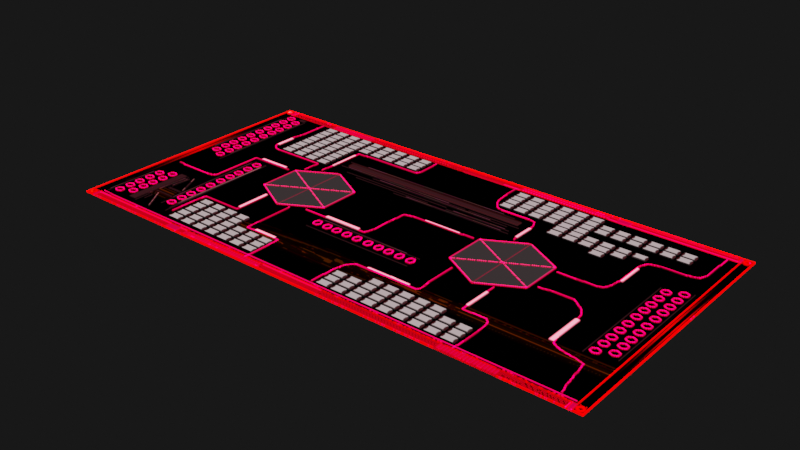 # Source: RK_AXON_SYNC_I.blend  (saved by Blender 2.93.21; exported with 4.5.12 LTS)
import bpy
from mathutils import Matrix  # noqa: F401  (used for matrix-valued properties, if any)

bpy.ops.wm.read_factory_settings(use_empty=True)
scene = bpy.context.scene
scene.name = 'Scene'

# ---- collections
col_collection = bpy.data.collections.new('Collection'); scene.collection.children.link(col_collection)

# ---- images (referenced by path relative to the original .blend; pixels are not part of the script)
import os
ASSET_DIR = os.environ.get("B2B_ASSET_DIR", "")  # directory of the original .blend (textures are referenced by path, not embedded)
HERE = os.path.dirname(os.path.abspath(__file__))  # packed textures are extracted next to this script under _unpacked/

def load_image(name, relpath, width, height, colorspace="sRGB"):
    """Load a texture the original file referenced (path relative to the .blend, or extracted next to this script)."""
    p = next((c for c in (os.path.join(HERE, relpath), os.path.join(ASSET_DIR, relpath)) if relpath and os.path.exists(c)), "")
    if p:
        img = bpy.data.images.load(p, check_existing=True)
        img.name = name
    else:  # same state as the original file: an image datablock whose file is absent (Cycles renders it pink)
        img = bpy.data.images.new(name, width, height)
        img.source = "FILE"
        img.filepath = "//" + (relpath or name)
    img.colorspace_settings.name = colorspace
    return img
img_1_png = load_image('1.png', '_unpacked/1.89d10dfe.png', 720, 360, 'sRGB')
img_2_png = load_image('2.png', '_unpacked/2.abf27036.png', 720, 360, 'sRGB')
img_3_png = load_image('3.png', '_unpacked/3.b3112abd.png', 720, 360, 'sRGB')
img_4_png = load_image('4.png', '_unpacked/4.5a417c41.png', 720, 360, 'sRGB')

# ---- materials (node trees are filled in below, after node groups)
mat_material_001 = bpy.data.materials.new('Material.001')
mat_material_001.surface_render_method = 'BLENDED'
mat_material_001.blend_method = 'BLEND'
mat_material_001.use_transparent_shadow = False
mat_material_002 = bpy.data.materials.new('Material.002')
mat_material_002.surface_render_method = 'BLENDED'
mat_material_002.blend_method = 'BLEND'
mat_material_002.use_transparent_shadow = False
mat_material_003 = bpy.data.materials.new('Material.003')
mat_material_003.surface_render_method = 'BLENDED'
mat_material_003.blend_method = 'BLEND'
mat_material_003.use_transparent_shadow = False
mat_material_004 = bpy.data.materials.new('Material.004')
mat_material_004.surface_render_method = 'BLENDED'
mat_material_004.blend_method = 'BLEND'
mat_material_004.use_transparent_shadow = False

# ---- material node trees
mat_material_001.use_nodes = True; mat_material_001.node_tree.nodes.clear()
_N = mat_material_001.node_tree.nodes; _L = mat_material_001.node_tree.links
n0 = _N.new('ShaderNodeBsdfPrincipled'); n0.name = 'Principled BSDF'; n0.location = (10, 300)
n0.distribution = 'GGX'
n0.subsurface_method = 'BURLEY'
n0.inputs[2].default_value = 0.0
n0.inputs[3].default_value = 1.45
n0.inputs[28].default_value = 1.0
n1 = _N.new('ShaderNodeOutputMaterial'); n1.name = 'Material Output'; n1.location = (300, 300)
n2 = _N.new('ShaderNodeTexImage'); n2.name = 'Image Texture'; n2.location = (-280, 280)
n2.image = img_1_png
n2.interpolation = 'Closest'
n3 = _N.new('ShaderNodeTexImage'); n3.name = 'Image Texture.001'; n3.location = (-280, -60)
n3.image = img_1_png
n3.interpolation = 'Closest'
n4 = _N.new('ShaderNodeTexImage'); n4.name = 'Image Texture.002'; n4.location = (-280, -80)
n4.image = img_1_png
n4.interpolation = 'Closest'
_L.new(n0.outputs[0], n1.inputs[0])
_L.new(n2.outputs[0], n0.inputs[0])
_L.new(n3.outputs[0], n0.inputs[27])
_L.new(n4.outputs[1], n0.inputs[4])
n1.is_active_output = True
mat_material_002.use_nodes = True; mat_material_002.node_tree.nodes.clear()
_N = mat_material_002.node_tree.nodes; _L = mat_material_002.node_tree.links
n0 = _N.new('ShaderNodeBsdfPrincipled'); n0.name = 'Principled BSDF'; n0.location = (10, 300)
n0.distribution = 'GGX'
n0.subsurface_method = 'BURLEY'
n0.inputs[2].default_value = 0.0
n0.inputs[3].default_value = 1.45
n0.inputs[28].default_value = 1.0
n1 = _N.new('ShaderNodeOutputMaterial'); n1.name = 'Material Output'; n1.location = (300, 300)
n2 = _N.new('ShaderNodeTexImage'); n2.name = 'Image Texture'; n2.location = (-280, 280)
n2.image = img_2_png
n2.interpolation = 'Closest'
n3 = _N.new('ShaderNodeTexImage'); n3.name = 'Image Texture.001'; n3.location = (-280, -60)
n3.image = img_2_png
n3.interpolation = 'Closest'
n4 = _N.new('ShaderNodeTexImage'); n4.name = 'Image Texture.002'; n4.location = (-280, -80)
n4.image = img_2_png
n4.interpolation = 'Closest'
_L.new(n0.outputs[0], n1.inputs[0])
_L.new(n2.outputs[0], n0.inputs[0])
_L.new(n3.outputs[0], n0.inputs[27])
_L.new(n4.outputs[1], n0.inputs[4])
n1.is_active_output = True
mat_material_003.use_nodes = True; mat_material_003.node_tree.nodes.clear()
_N = mat_material_003.node_tree.nodes; _L = mat_material_003.node_tree.links
n0 = _N.new('ShaderNodeBsdfPrincipled'); n0.name = 'Principled BSDF'; n0.location = (10, 300)
n0.distribution = 'GGX'
n0.subsurface_method = 'BURLEY'
n0.inputs[1].default_value = 1.0
n0.inputs[2].default_value = 1.0
n0.inputs[3].default_value = 1.45
n0.inputs[28].default_value = 1.0
n1 = _N.new('ShaderNodeOutputMaterial'); n1.name = 'Material Output'; n1.location = (300, 300)
n2 = _N.new('ShaderNodeTexImage'); n2.name = 'Image Texture'; n2.location = (-280, 280)
n2.image = img_3_png
n2.interpolation = 'Closest'
n3 = _N.new('ShaderNodeTexImage'); n3.name = 'Image Texture.001'; n3.location = (-280, -60)
n3.image = img_3_png
n3.interpolation = 'Closest'
n4 = _N.new('ShaderNodeTexImage'); n4.name = 'Image Texture.002'; n4.location = (-280, -80)
n4.image = img_3_png
n4.interpolation = 'Closest'
_L.new(n0.outputs[0], n1.inputs[0])
_L.new(n2.outputs[0], n0.inputs[0])
_L.new(n3.outputs[0], n0.inputs[27])
_L.new(n4.outputs[1], n0.inputs[4])
n1.is_active_output = True
mat_material_004.use_nodes = True; mat_material_004.node_tree.nodes.clear()
_N = mat_material_004.node_tree.nodes; _L = mat_material_004.node_tree.links
n0 = _N.new('ShaderNodeBsdfPrincipled'); n0.name = 'Principled BSDF'; n0.location = (10, 300)
n0.distribution = 'GGX'
n0.subsurface_method = 'BURLEY'
n0.inputs[1].default_value = 1.0
n0.inputs[2].default_value = 1.0
n0.inputs[3].default_value = 1.45
n0.inputs[28].default_value = 16.0
n1 = _N.new('ShaderNodeOutputMaterial'); n1.name = 'Material Output'; n1.location = (300, 300)
n2 = _N.new('ShaderNodeTexImage'); n2.name = 'Image Texture'; n2.location = (-280, 280)
n2.image = img_4_png
n2.interpolation = 'Closest'
n3 = _N.new('ShaderNodeTexImage'); n3.name = 'Image Texture.001'; n3.location = (-280, -60)
n3.image = img_4_png
n3.interpolation = 'Closest'
n4 = _N.new('ShaderNodeTexImage'); n4.name = 'Image Texture.002'; n4.location = (-280, -80)
n4.image = img_4_png
n4.interpolation = 'Closest'
_L.new(n0.outputs[0], n1.inputs[0])
_L.new(n2.outputs[0], n0.inputs[0])
_L.new(n3.outputs[0], n0.inputs[27])
_L.new(n4.outputs[1], n0.inputs[4])
n1.is_active_output = True

# ---- world
world_world = bpy.data.worlds.new('World'); scene.world = world_world
world_world.use_nodes = True; world_world.node_tree.nodes.clear()
_N = world_world.node_tree.nodes; _L = world_world.node_tree.links
n0 = _N.new('ShaderNodeOutputWorld'); n0.name = 'World Output'; n0.location = (300, 300)
n1 = _N.new('ShaderNodeBackground'); n1.name = 'Background'; n1.location = (10, 300)
n1.inputs[0].default_value = (0.009018, 0.009018, 0.009018, 1.0)
_L.new(n1.outputs[0], n0.inputs[0])
n0.is_active_output = True
world_world.color = (0.05088, 0.05088, 0.05088)
world_world.use_sun_shadow = False
world_world.sun_shadow_jitter_overblur = 0.0

# ---- meshes
me_plane = bpy.data.meshes.new('Plane')
me_plane.from_pydata([(-1.0, -1.0, 0.0), (1.0, -1.0, 0.0), (-1.0, 1.0, 0.0), (1.0, 1.0, 0.0)], [], [(0, 1, 3, 2)])
_uv = me_plane.uv_layers.new(name='UVMap')
_uv.uv.foreach_set('vector', [0.0, 0.0, 1.0, 0.0, 1.0, 1.0, 0.0, 1.0])
me_plane.materials.append(mat_material_001)
me_plane.use_remesh_fix_poles = True
me_plane.use_remesh_preserve_attributes = False
me_plane.update()
me_plane_001 = bpy.data.meshes.new('Plane.001')
me_plane_001.from_pydata([(-1.0, -1.0, 0.0), (1.0, -1.0, 0.0), (-1.0, 1.0, 0.0), (1.0, 1.0, 0.0)], [], [(0, 1, 3, 2)])
_uv = me_plane_001.uv_layers.new(name='UVMap')
_uv.uv.foreach_set('vector', [0.0, 0.0, 1.0, 0.0, 1.0, 1.0, 0.0, 1.0])
me_plane_001.materials.append(mat_material_001)
me_plane_001.use_remesh_fix_poles = True
me_plane_001.use_remesh_preserve_attributes = False
me_plane_001.update()
me_plane_002 = bpy.data.meshes.new('Plane.002')
me_plane_002.from_pydata([(-1.0, -1.0, 0.0), (1.0, -1.0, 0.0), (-1.0, 1.0, 0.0), (1.0, 1.0, 0.0)], [], [(0, 1, 3, 2)])
_uv = me_plane_002.uv_layers.new(name='UVMap')
_uv.uv.foreach_set('vector', [0.0, 0.0, 1.0, 0.0, 1.0, 1.0, 0.0, 1.0])
me_plane_002.materials.append(mat_material_001)
me_plane_002.use_remesh_fix_poles = True
me_plane_002.use_remesh_preserve_attributes = False
me_plane_002.update()
me_plane_003 = bpy.data.meshes.new('Plane.003')
me_plane_003.from_pydata([(-1.0, -1.0, 0.0), (1.0, -1.0, 0.0), (-1.0, 1.0, 0.0), (1.0, 1.0, 0.0)], [], [(0, 1, 3, 2)])
_uv = me_plane_003.uv_layers.new(name='UVMap')
_uv.uv.foreach_set('vector', [0.0, 0.0, 1.0, 0.0, 1.0, 1.0, 0.0, 1.0])
me_plane_003.materials.append(mat_material_002)
me_plane_003.use_remesh_fix_poles = True
me_plane_003.use_remesh_preserve_attributes = False
me_plane_003.update()
me_plane_004 = bpy.data.meshes.new('Plane.004')
me_plane_004.from_pydata([(-1.0, -1.0, 0.0), (1.0, -1.0, 0.0), (-1.0, 1.0, 0.0), (1.0, 1.0, 0.0)], [], [(0, 1, 3, 2)])
_uv = me_plane_004.uv_layers.new(name='UVMap')
_uv.uv.foreach_set('vector', [0.0, 0.0, 1.0, 0.0, 1.0, 1.0, 0.0, 1.0])
me_plane_004.materials.append(mat_material_002)
me_plane_004.use_remesh_fix_poles = True
me_plane_004.use_remesh_preserve_attributes = False
me_plane_004.update()
me_plane_005 = bpy.data.meshes.new('Plane.005')
me_plane_005.from_pydata([(-1.0, -1.0, 0.0), (1.0, -1.0, 0.0), (-1.0, 1.0, 0.0), (1.0, 1.0, 0.0)], [], [(0, 1, 3, 2)])
_uv = me_plane_005.uv_layers.new(name='UVMap')
_uv.uv.foreach_set('vector', [0.0, 0.0, 1.0, 0.0, 1.0, 1.0, 0.0, 1.0])
me_plane_005.materials.append(mat_material_002)
me_plane_005.use_remesh_fix_poles = True
me_plane_005.use_remesh_preserve_attributes = False
me_plane_005.update()
me_plane_007 = bpy.data.meshes.new('Plane.007')
me_plane_007.from_pydata([(-1.0, -1.0, 0.0), (1.0, -1.0, 0.0), (-1.0, 1.0, 0.0), (1.0, 1.0, 0.0)], [], [(0, 1, 3, 2)])
_uv = me_plane_007.uv_layers.new(name='UVMap')
_uv.uv.foreach_set('vector', [0.0, 0.0, 1.0, 0.0, 1.0, 1.0, 0.0, 1.0])
me_plane_007.materials.append(mat_material_003)
me_plane_007.use_remesh_fix_poles = True
me_plane_007.use_remesh_preserve_attributes = False
me_plane_007.update()
me_plane_008 = bpy.data.meshes.new('Plane.008')
me_plane_008.from_pydata([(-1.0, -1.0, 0.0), (1.0, -1.0, 0.0), (-1.0, 1.0, 0.0), (1.0, 1.0, 0.0)], [], [(0, 1, 3, 2)])
_uv = me_plane_008.uv_layers.new(name='UVMap')
_uv.uv.foreach_set('vector', [0.0, 0.0, 1.0, 0.0, 1.0, 1.0, 0.0, 1.0])
me_plane_008.materials.append(mat_material_003)
me_plane_008.use_remesh_fix_poles = True
me_plane_008.use_remesh_preserve_attributes = False
me_plane_008.update()
me_plane_009 = bpy.data.meshes.new('Plane.009')
me_plane_009.from_pydata([(-1.0, -1.0, 0.0), (1.0, -1.0, 0.0), (-1.0, 1.0, 0.0), (1.0, 1.0, 0.0)], [], [(0, 1, 3, 2)])
_uv = me_plane_009.uv_layers.new(name='UVMap')
_uv.uv.foreach_set('vector', [0.0, 0.0, 1.0, 0.0, 1.0, 1.0, 0.0, 1.0])
me_plane_009.materials.append(mat_material_003)
me_plane_009.use_remesh_fix_poles = True
me_plane_009.use_remesh_preserve_attributes = False
me_plane_009.update()
me_plane_010 = bpy.data.meshes.new('Plane.010')
me_plane_010.from_pydata([(-1.0, -1.0, 0.0), (1.0, -1.0, 0.0), (-1.0, 1.0, 0.0), (1.0, 1.0, 0.0)], [], [(0, 1, 3, 2)])
_uv = me_plane_010.uv_layers.new(name='UVMap')
_uv.uv.foreach_set('vector', [0.0, 0.0, 1.0, 0.0, 1.0, 1.0, 0.0, 1.0])
me_plane_010.materials.append(mat_material_004)
me_plane_010.use_remesh_fix_poles = True
me_plane_010.use_remesh_preserve_attributes = False
me_plane_010.update()
me_plane_011 = bpy.data.meshes.new('Plane.011')
me_plane_011.from_pydata([(-1.0, -1.0, 0.0), (1.0, -1.0, 0.0), (-1.0, 1.0, 0.0), (1.0, 1.0, 0.0)], [], [(0, 1, 3, 2)])
_uv = me_plane_011.uv_layers.new(name='UVMap')
_uv.uv.foreach_set('vector', [0.0, 0.0, 1.0, 0.0, 1.0, 1.0, 0.0, 1.0])
me_plane_011.materials.append(mat_material_004)
me_plane_011.use_remesh_fix_poles = True
me_plane_011.use_remesh_preserve_attributes = False
me_plane_011.update()
me_plane_012 = bpy.data.meshes.new('Plane.012')
me_plane_012.from_pydata([(-1.0, -1.0, 0.0), (1.0, -1.0, 0.0), (-1.0, 1.0, 0.0), (1.0, 1.0, 0.0)], [], [(0, 1, 3, 2)])
_uv = me_plane_012.uv_layers.new(name='UVMap')
_uv.uv.foreach_set('vector', [0.0, 0.0, 1.0, 0.0, 1.0, 1.0, 0.0, 1.0])
me_plane_012.materials.append(mat_material_004)
me_plane_012.use_remesh_fix_poles = True
me_plane_012.use_remesh_preserve_attributes = False
me_plane_012.update()

# ---- objects
ob_plane = bpy.data.objects.new('Plane', me_plane)
ob_plane_001 = bpy.data.objects.new('Plane.001', me_plane_001)
ob_plane_002 = bpy.data.objects.new('Plane.002', me_plane_002)
ob_plane_003 = bpy.data.objects.new('Plane.003', me_plane_003)
ob_plane_004 = bpy.data.objects.new('Plane.004', me_plane_004)
ob_plane_005 = bpy.data.objects.new('Plane.005', me_plane_005)
ob_plane_007 = bpy.data.objects.new('Plane.007', me_plane_007)
ob_plane_008 = bpy.data.objects.new('Plane.008', me_plane_008)
ob_plane_009 = bpy.data.objects.new('Plane.009', me_plane_009)
ob_plane_010 = bpy.data.objects.new('Plane.010', me_plane_010)
ob_plane_011 = bpy.data.objects.new('Plane.011', me_plane_011)
ob_plane_012 = bpy.data.objects.new('Plane.012', me_plane_012)

# ---- transforms, parenting, visibility, modifiers, constraints
ob_plane.location = (0.0, 0.0, 0.0)
ob_plane.scale = (2.0, 1.0, 1.0)
ob_plane_001.location = (0.0, 0.0, 0.001)
ob_plane_001.scale = (2.0, 1.0, 1.0)
ob_plane_002.location = (0.0, 0.0, 0.002)
ob_plane_002.scale = (2.0, 1.0, 1.0)
ob_plane_003.location = (0.0, 0.0, 0.003)
ob_plane_003.scale = (2.0, 1.0, 1.0)
ob_plane_004.location = (0.0, 0.0, 0.004)
ob_plane_004.scale = (2.0, 1.0, 1.0)
ob_plane_005.location = (0.0, 0.0, 0.005)
ob_plane_005.scale = (2.0, 1.0, 1.0)
ob_plane_007.location = (0.0, 0.0, 0.006)
ob_plane_007.scale = (2.0, 1.0, 1.0)
ob_plane_008.location = (0.0, 0.0, 0.007)
ob_plane_008.scale = (2.0, 1.0, 1.0)
ob_plane_009.location = (0.0, 0.0, 0.008)
ob_plane_009.scale = (2.0, 1.0, 1.0)
ob_plane_010.location = (0.0, 0.0, 0.009)
ob_plane_010.scale = (2.0, 1.0, 1.0)
ob_plane_011.location = (0.0, 0.0, 0.01)
ob_plane_011.scale = (2.0, 1.0, 1.0)
ob_plane_012.location = (0.0, 0.0, 0.011)
ob_plane_012.scale = (2.0, 1.0, 1.0)

# ---- collection membership
col_collection.objects.link(ob_plane)
col_collection.objects.link(ob_plane_001)
col_collection.objects.link(ob_plane_002)
col_collection.objects.link(ob_plane_003)
col_collection.objects.link(ob_plane_004)
col_collection.objects.link(ob_plane_005)
col_collection.objects.link(ob_plane_007)
col_collection.objects.link(ob_plane_008)
col_collection.objects.link(ob_plane_009)
col_collection.objects.link(ob_plane_010)
col_collection.objects.link(ob_plane_011)
col_collection.objects.link(ob_plane_012)

# ---- scene / render settings (as saved in the file)
scene.frame_start = 1; scene.frame_end = 250; scene.frame_set(1)
scene.render.engine = 'BLENDER_EEVEE_NEXT'
scene.cycles.use_denoising = False
scene.cycles.samples = 128
scene.cycles.sampling_pattern = 'TABULATED_SOBOL'
scene.cycles.use_adaptive_sampling = False
scene.cycles.use_light_tree = False
scene.eevee.taa_samples = 4096
scene.eevee.taa_render_samples = 4096
scene.view_settings.view_transform = 'Filmic'
bpy.context.view_layer.update()

# ---- added for rendering (the .blend has no active camera and no usable light): camera, sun
cam_auto = bpy.data.cameras.new('AutoCamera')
cam_auto.lens = 50.0
cam_auto.sensor_width = 36.0
cam_auto.clip_end = 1000.0
ob_auto_camera = bpy.data.objects.new('AutoCamera', cam_auto)
scene.collection.objects.link(ob_auto_camera)
ob_auto_camera.location = (4.13774, -4.96529, 3.31569)
ob_auto_camera.rotation_euler = (1.09748, -7.21219e-08, 0.694738)
scene.camera = ob_auto_camera
light_auto_sun = bpy.data.lights.new('AutoSun', 'SUN')
light_auto_sun.energy = 3.0
light_auto_sun.angle = 0.0523599
ob_auto_sun = bpy.data.objects.new('AutoSun', light_auto_sun)
scene.collection.objects.link(ob_auto_sun)
ob_auto_sun.rotation_euler = (0.872665, 0.174533, 0.523599)
bpy.context.view_layer.update()
